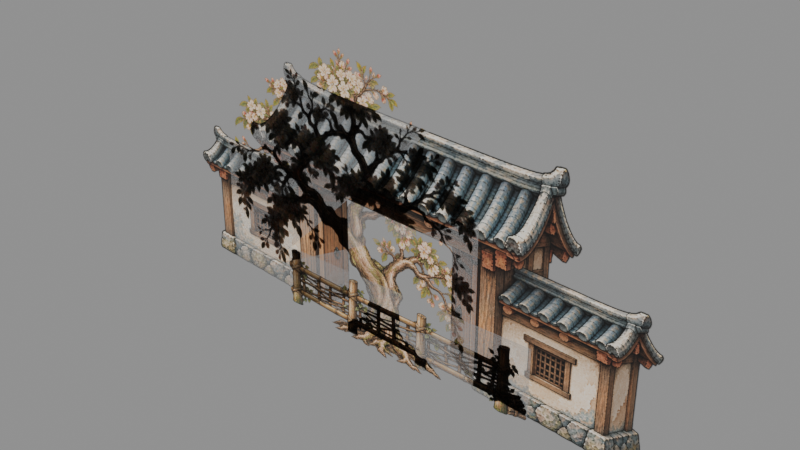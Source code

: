 # Source: ink_gaolao.blend  (saved by Blender 5.2.45; exported with 4.5.12 LTS)
import bpy
from mathutils import Matrix  # noqa: F401  (used for matrix-valued properties, if any)

bpy.ops.wm.read_factory_settings(use_empty=True)
scene = bpy.context.scene
scene.name = 'Scene'

# ---- images (referenced by path relative to the original .blend; pixels are not part of the script)
import os
ASSET_DIR = os.environ.get("B2B_ASSET_DIR", "")  # directory of the original .blend (textures are referenced by path, not embedded)
HERE = os.path.dirname(os.path.abspath(__file__))  # packed textures are extracted next to this script under _unpacked/

def load_image(name, relpath, width, height, colorspace="sRGB"):
    """Load a texture the original file referenced (path relative to the .blend, or extracted next to this script)."""
    p = next((c for c in (os.path.join(HERE, relpath), os.path.join(ASSET_DIR, relpath)) if relpath and os.path.exists(c)), "")
    if p:
        img = bpy.data.images.load(p, check_existing=True)
        img.name = name
    else:  # same state as the original file: an image datablock whose file is absent (Cycles renders it pink)
        img = bpy.data.images.new(name, width, height)
        img.source = "FILE"
        img.filepath = "//" + (relpath or name)
    img.colorspace_settings.name = colorspace
    return img
img_runtime_png = load_image('runtime.png', '_unpacked/runtime.73c9f473.png', 2048, 2048, 'sRGB')

# ---- materials (node trees are filled in below, after node groups)
mat_ink_scenery_gaolao_shared_cutout = bpy.data.materials.new('Ink scenery gaolao shared cutout')

# ---- material node trees
mat_ink_scenery_gaolao_shared_cutout.use_nodes = True; mat_ink_scenery_gaolao_shared_cutout.node_tree.nodes.clear()
_N = mat_ink_scenery_gaolao_shared_cutout.node_tree.nodes; _L = mat_ink_scenery_gaolao_shared_cutout.node_tree.links
n0 = _N.new('ShaderNodeBsdfPrincipled'); n0.name = 'Principled BSDF'; n0.location = (-200, 100)
n0.inputs[2].default_value = 1.0
n0.inputs[10].default_value = 0.005
n1 = _N.new('ShaderNodeOutputMaterial'); n1.name = 'Material Output'; n1.location = (200, 100)
n2 = _N.new('ShaderNodeTexImage'); n2.name = 'Image Texture'; n2.location = (0, 0)
n2.image = img_runtime_png
_L.new(n0.outputs[0], n1.inputs[0])
_L.new(n2.outputs[0], n0.inputs[0])
_L.new(n2.outputs[1], n0.inputs[4])
n1.is_active_output = True

# ---- meshes
me_ink_scenery_gaolao_estate_gate = bpy.data.meshes.new('Ink scenery gaolao estate_gate')
me_ink_scenery_gaolao_estate_gate.from_pydata([(-5.5, 0.0, 0.0), (5.5, 0.0, 0.0), (5.5, 0.0, 5.7), (-5.5, 0.0, 5.7)], [], [(0, 1, 2, 3)])
_uv = me_ink_scenery_gaolao_estate_gate.uv_layers.new(name='UVMap')
_uv.uv.foreach_set('vector', [0.007812, 0.7412, 0.4922, 0.7412, 0.4922, 0.9922, 0.007812, 0.9922])
me_ink_scenery_gaolao_estate_gate.materials.append(mat_ink_scenery_gaolao_shared_cutout)
me_ink_scenery_gaolao_estate_gate.update()
me_ink_scenery_gaolao_bamboo_fence = bpy.data.meshes.new('Ink scenery gaolao bamboo_fence')
me_ink_scenery_gaolao_bamboo_fence.from_pydata([(-3.0, 0.0, 0.0), (3.0, 0.0, 0.0), (3.0, 0.0, 1.657), (-3.0, 0.0, 1.657)], [], [(0, 1, 2, 3)])
_uv = me_ink_scenery_gaolao_bamboo_fence.uv_layers.new(name='UVMap')
_uv.uv.foreach_set('vector', [0.5078, 0.8584, 0.9922, 0.8584, 0.9922, 0.9922, 0.5078, 0.9922])
me_ink_scenery_gaolao_bamboo_fence.materials.append(mat_ink_scenery_gaolao_shared_cutout)
me_ink_scenery_gaolao_bamboo_fence.update()
me_ink_scenery_gaolao_apricot = bpy.data.meshes.new('Ink scenery gaolao apricot')
me_ink_scenery_gaolao_apricot.from_pydata([(-4.621, 0.0, 0.0), (1.779, 0.0, 0.0), (1.779, 0.0, 6.245), (-4.621, 0.0, 6.245)], [], [(0, 1, 2, 3)])
_uv = me_ink_scenery_gaolao_apricot.uv_layers.new(name='UVMap')
_uv.uv.foreach_set('vector', [0.007812, 0.01953, 0.4922, 0.01953, 0.4922, 0.4922, 0.007812, 0.4922])
me_ink_scenery_gaolao_apricot.materials.append(mat_ink_scenery_gaolao_shared_cutout)
me_ink_scenery_gaolao_apricot.update()

# ---- objects
ob_ink_scenery_gaolao_estate_gate = bpy.data.objects.new('Ink scenery gaolao estate_gate', me_ink_scenery_gaolao_estate_gate)
ob_ink_scenery_gaolao_bamboo_fence = bpy.data.objects.new('Ink scenery gaolao bamboo_fence', me_ink_scenery_gaolao_bamboo_fence)
ob_ink_scenery_gaolao_apricot = bpy.data.objects.new('Ink scenery gaolao apricot', me_ink_scenery_gaolao_apricot)

# ---- transforms, parenting, visibility, modifiers, constraints
ob_ink_scenery_gaolao_estate_gate.location = (0.0, 0.0, 0.0)
ob_ink_scenery_gaolao_bamboo_fence.location = (0.0, 0.0, 0.0)
ob_ink_scenery_gaolao_apricot.location = (0.0, 0.0, 0.0)

# ---- collection membership
scene.collection.objects.link(ob_ink_scenery_gaolao_estate_gate)
scene.collection.objects.link(ob_ink_scenery_gaolao_bamboo_fence)
scene.collection.objects.link(ob_ink_scenery_gaolao_apricot)

# ---- scene / render settings (as saved in the file)
scene.frame_start = 1; scene.frame_end = 250; scene.frame_set(1)
scene.render.engine = 'BLENDER_EEVEE_NEXT'
scene.render.bake_bias = 0.0
scene.render.bake_samples = 0
scene.render.compositor_device = 'GPU'
scene.eevee.use_volume_custom_range = False
scene.eevee.fast_gi_thickness_near = 0.1
scene.eevee.fast_gi_thickness_far = 0.0
scene.eevee.ray_tracing_options.screen_trace_thickness = 0.1
bpy.context.view_layer.update()

# ---- added for rendering (the .blend has no active camera and no usable light): camera, sun + grey world if the file has none
cam_auto = bpy.data.cameras.new('AutoCamera')
cam_auto.lens = 50.0
cam_auto.sensor_width = 36.0
cam_auto.clip_end = 1000.0
ob_auto_camera = bpy.data.objects.new('AutoCamera', cam_auto)
scene.collection.objects.link(ob_auto_camera)
ob_auto_camera.location = (11.7033, -14.044, 12.4853)
ob_auto_camera.rotation_euler = (1.09748, -7.21219e-08, 0.694738)
scene.camera = ob_auto_camera
light_auto_sun = bpy.data.lights.new('AutoSun', 'SUN')
light_auto_sun.energy = 3.0
light_auto_sun.angle = 0.0523599
ob_auto_sun = bpy.data.objects.new('AutoSun', light_auto_sun)
scene.collection.objects.link(ob_auto_sun)
ob_auto_sun.rotation_euler = (0.872665, 0.174533, 0.523599)
if scene.world is None:
    world_auto = bpy.data.worlds.new('AutoWorld')
    world_auto.color = (0.3, 0.3, 0.3)
    scene.world = world_auto
bpy.context.view_layer.update()
